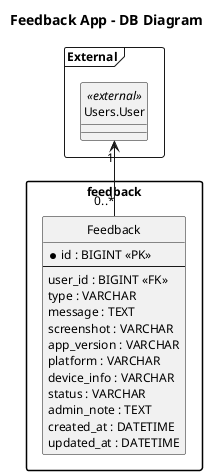

The diagram above was rendered by PlantUML. Its source (embedded in the PNG):
@startuml
title Feedback App - DB Diagram
top to bottom direction
hide circle
skinparam linetype ortho
skinparam packageStyle rectangle
skinparam shadowing false
skinparam defaultFontName Times New Roman
skinparam defaultFontSize 12
skinparam ranksep 50
skinparam nodesep 32

package "feedback" {
  entity "Feedback" as Feedback {
    * id : BIGINT <<PK>>
    --
    user_id : BIGINT <<FK>>
    type : VARCHAR
    message : TEXT
    screenshot : VARCHAR
    app_version : VARCHAR
    platform : VARCHAR
    device_info : VARCHAR
    status : VARCHAR
    admin_note : TEXT
    created_at : DATETIME
    updated_at : DATETIME
  }
}

package "External" <<Frame>> {
  entity "Users.User" as UsersUser <<external>>
}

UsersUser "1" <-- "0..*" Feedback

@enduml